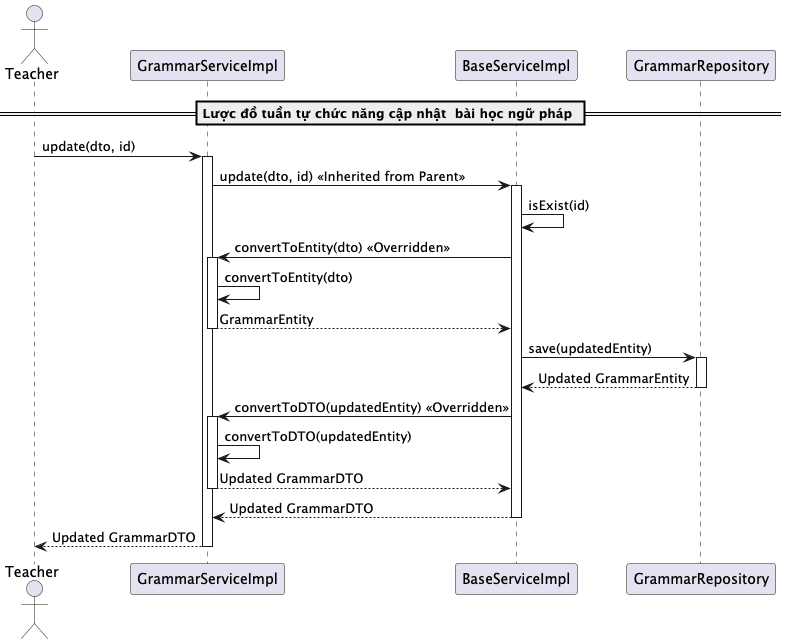

The diagram above was rendered by PlantUML. Its source (embedded in the PNG):
@startuml updateGrammar

actor Teacher
participant "GrammarServiceImpl" as GrammarService
participant "BaseServiceImpl" as BaseService
participant "GrammarRepository" as Repository


== Lược đồ tuần tự chức năng cập nhật  bài học ngữ pháp ==
Teacher -> GrammarService: update(dto, id)
activate GrammarService

GrammarService -> BaseService: update(dto, id) << Inherited from Parent >>
activate BaseService

BaseService -> BaseService: isExist(id)

BaseService -> GrammarService: convertToEntity(dto) << Overridden >>
activate GrammarService
GrammarService -> GrammarService: convertToEntity(dto)
GrammarService --> BaseService: GrammarEntity
deactivate GrammarService

BaseService -> Repository: save(updatedEntity)
activate Repository
Repository --> BaseService: Updated GrammarEntity
deactivate Repository

BaseService -> GrammarService: convertToDTO(updatedEntity) << Overridden >>
activate GrammarService
GrammarService -> GrammarService: convertToDTO(updatedEntity)
GrammarService --> BaseService: Updated GrammarDTO
deactivate GrammarService

BaseService --> GrammarService: Updated GrammarDTO
deactivate BaseService

GrammarService --> Teacher: Updated GrammarDTO
deactivate GrammarService

@enduml